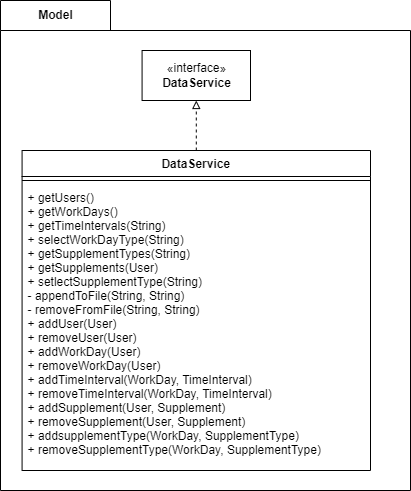

The diagram above was exported from draw.io. Its source (the exported page's mxGraphModel, read from the mxfile embedded in the PNG):
<mxGraphModel dx="1178" dy="633" grid="1" gridSize="10" guides="1" tooltips="1" connect="1" arrows="1" fold="1" page="1" pageScale="1" pageWidth="850" pageHeight="1100" math="0" shadow="0">
  <root>
    <mxCell id="0" />
    <mxCell id="1" parent="0" />
    <mxCell id="2" value="Model" style="shape=folder;fontStyle=1;tabWidth=110;tabHeight=30;tabPosition=left;html=1;boundedLbl=1;labelInHeader=1;container=1;collapsible=0;" parent="1" vertex="1">
      <mxGeometry x="40" y="40" width="410" height="490" as="geometry" />
    </mxCell>
    <mxCell id="3" value="" style="html=1;strokeColor=none;resizeWidth=1;resizeHeight=1;fillColor=none;part=1;connectable=0;allowArrows=0;deletable=0;" parent="2" vertex="1">
      <mxGeometry width="221.18421052631578" height="460" relative="1" as="geometry">
        <mxPoint y="30" as="offset" />
      </mxGeometry>
    </mxCell>
    <mxCell id="20" style="edgeStyle=none;html=1;exitX=0.5;exitY=0;exitDx=0;exitDy=0;entryX=0.5;entryY=1;entryDx=0;entryDy=0;endArrow=block;endFill=0;dashed=1;" parent="2" source="14" target="18" edge="1">
      <mxGeometry relative="1" as="geometry" />
    </mxCell>
    <mxCell id="14" value="DataService" style="swimlane;fontStyle=1;align=center;verticalAlign=top;childLayout=stackLayout;horizontal=1;startSize=26;horizontalStack=0;resizeParent=1;resizeParentMax=0;resizeLast=0;collapsible=1;marginBottom=0;" parent="2" vertex="1">
      <mxGeometry x="21.58" y="150" width="348.42" height="320" as="geometry" />
    </mxCell>
    <mxCell id="16" value="" style="line;strokeWidth=1;fillColor=none;align=left;verticalAlign=middle;spacingTop=-1;spacingLeft=3;spacingRight=3;rotatable=0;labelPosition=right;points=[];portConstraint=eastwest;strokeColor=inherit;" parent="14" vertex="1">
      <mxGeometry y="26" width="348.42" height="8" as="geometry" />
    </mxCell>
    <mxCell id="17" value="+ getUsers()&#10;+ getWorkDays()&#10;+ getTimeIntervals(String)&#10;+ selectWorkDayType(String)&#10;+ getSupplementTypes(String)&#10;+ getSupplements(User)&#10;+ setlectSupplementType(String)&#10;- appendToFile(String, String)&#10;- removeFromFile(String, String)&#10;+ addUser(User)&#10;+ removeUser(User)&#10;+ addWorkDay(User)&#10;+ removeWorkDay(User)&#10;+ addTimeInterval(WorkDay, TimeInterval)&#10;+ removeTimeInterval(WorkDay, TimeInterval)&#10;+ addSupplement(User, Supplement)&#10;+ removeSupplement(User, Supplement)&#10;+ addsupplementType(WorkDay, SupplementType)&#10;+ removeSupplementType(WorkDay, SupplementType)" style="text;strokeColor=none;fillColor=none;align=left;verticalAlign=top;spacingLeft=4;spacingRight=4;overflow=hidden;rotatable=0;points=[[0,0.5],[1,0.5]];portConstraint=eastwest;" parent="14" vertex="1">
      <mxGeometry y="34" width="348.42" height="286" as="geometry" />
    </mxCell>
    <mxCell id="18" value="«interface»&lt;br&gt;&lt;b&gt;DataService&lt;/b&gt;" style="html=1;" parent="2" vertex="1">
      <mxGeometry x="141.58" y="50" width="108.42" height="50" as="geometry" />
    </mxCell>
  </root>
</mxGraphModel>